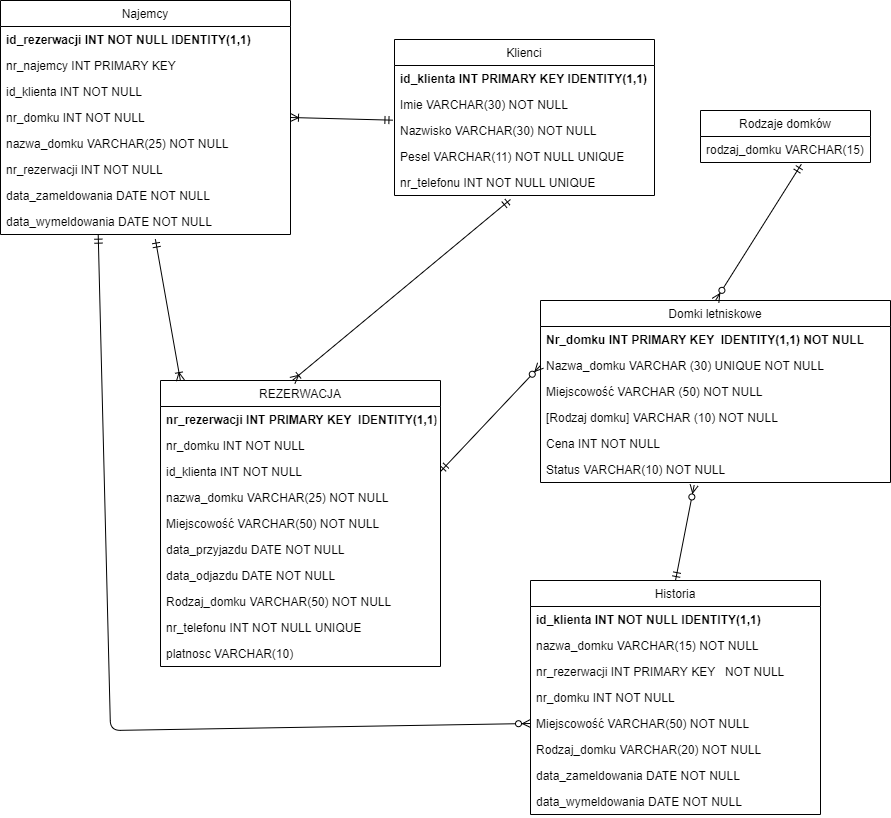

The diagram above was exported from draw.io. Its source (the exported page's mxGraphModel, read from the mxfile embedded in the PNG):
<mxGraphModel dx="1157" dy="644" grid="1" gridSize="10" guides="1" tooltips="1" connect="1" arrows="1" fold="1" page="1" pageScale="1" pageWidth="827" pageHeight="1169" math="0" shadow="0">
  <root>
    <mxCell id="0" />
    <mxCell id="1" parent="0" />
    <mxCell id="HuNHBbTck6cfsTBATbi0-1" value="Domki letniskowe" style="swimlane;fontStyle=0;childLayout=stackLayout;horizontal=1;startSize=26;fillColor=none;horizontalStack=0;resizeParent=1;resizeParentMax=0;resizeLast=0;collapsible=1;marginBottom=0;" parent="1" vertex="1">
      <mxGeometry x="560" y="320" width="350" height="182" as="geometry" />
    </mxCell>
    <mxCell id="HuNHBbTck6cfsTBATbi0-2" value="Nr_domku INT PRIMARY KEY  IDENTITY(1,1) NOT NULL" style="text;strokeColor=none;fillColor=none;align=left;verticalAlign=top;spacingLeft=4;spacingRight=4;overflow=hidden;rotatable=0;points=[[0,0.5],[1,0.5]];portConstraint=eastwest;fontStyle=1" parent="HuNHBbTck6cfsTBATbi0-1" vertex="1">
      <mxGeometry y="26" width="350" height="26" as="geometry" />
    </mxCell>
    <mxCell id="HuNHBbTck6cfsTBATbi0-3" value="Nazwa_domku VARCHAR (30) UNIQUE NOT NULL" style="text;strokeColor=none;fillColor=none;align=left;verticalAlign=top;spacingLeft=4;spacingRight=4;overflow=hidden;rotatable=0;points=[[0,0.5],[1,0.5]];portConstraint=eastwest;" parent="HuNHBbTck6cfsTBATbi0-1" vertex="1">
      <mxGeometry y="52" width="350" height="26" as="geometry" />
    </mxCell>
    <mxCell id="HuNHBbTck6cfsTBATbi0-7" value="Miejscowość VARCHAR (50) NOT NULL" style="text;strokeColor=none;fillColor=none;align=left;verticalAlign=top;spacingLeft=4;spacingRight=4;overflow=hidden;rotatable=0;points=[[0,0.5],[1,0.5]];portConstraint=eastwest;" parent="HuNHBbTck6cfsTBATbi0-1" vertex="1">
      <mxGeometry y="78" width="350" height="26" as="geometry" />
    </mxCell>
    <mxCell id="HuNHBbTck6cfsTBATbi0-4" value="[Rodzaj domku] VARCHAR (10) NOT NULL" style="text;strokeColor=none;fillColor=none;align=left;verticalAlign=top;spacingLeft=4;spacingRight=4;overflow=hidden;rotatable=0;points=[[0,0.5],[1,0.5]];portConstraint=eastwest;" parent="HuNHBbTck6cfsTBATbi0-1" vertex="1">
      <mxGeometry y="104" width="350" height="26" as="geometry" />
    </mxCell>
    <mxCell id="HuNHBbTck6cfsTBATbi0-6" value="Cena INT NOT NULL" style="text;strokeColor=none;fillColor=none;align=left;verticalAlign=top;spacingLeft=4;spacingRight=4;overflow=hidden;rotatable=0;points=[[0,0.5],[1,0.5]];portConstraint=eastwest;" parent="HuNHBbTck6cfsTBATbi0-1" vertex="1">
      <mxGeometry y="130" width="350" height="26" as="geometry" />
    </mxCell>
    <mxCell id="HuNHBbTck6cfsTBATbi0-60" value="Status VARCHAR(10) NOT NULL" style="text;strokeColor=none;fillColor=none;align=left;verticalAlign=top;spacingLeft=4;spacingRight=4;overflow=hidden;rotatable=0;points=[[0,0.5],[1,0.5]];portConstraint=eastwest;" parent="HuNHBbTck6cfsTBATbi0-1" vertex="1">
      <mxGeometry y="156" width="350" height="26" as="geometry" />
    </mxCell>
    <mxCell id="HuNHBbTck6cfsTBATbi0-8" value="Klienci" style="swimlane;fontStyle=0;childLayout=stackLayout;horizontal=1;startSize=26;fillColor=none;horizontalStack=0;resizeParent=1;resizeParentMax=0;resizeLast=0;collapsible=1;marginBottom=0;" parent="1" vertex="1">
      <mxGeometry x="414" y="59" width="260" height="156" as="geometry" />
    </mxCell>
    <mxCell id="HuNHBbTck6cfsTBATbi0-9" value="id_klienta INT PRIMARY KEY IDENTITY(1,1)" style="text;strokeColor=none;fillColor=none;align=left;verticalAlign=top;spacingLeft=4;spacingRight=4;overflow=hidden;rotatable=0;points=[[0,0.5],[1,0.5]];portConstraint=eastwest;fontStyle=1" parent="HuNHBbTck6cfsTBATbi0-8" vertex="1">
      <mxGeometry y="26" width="260" height="26" as="geometry" />
    </mxCell>
    <mxCell id="HuNHBbTck6cfsTBATbi0-10" value="Imie VARCHAR(30) NOT NULL" style="text;strokeColor=none;fillColor=none;align=left;verticalAlign=top;spacingLeft=4;spacingRight=4;overflow=hidden;rotatable=0;points=[[0,0.5],[1,0.5]];portConstraint=eastwest;" parent="HuNHBbTck6cfsTBATbi0-8" vertex="1">
      <mxGeometry y="52" width="260" height="26" as="geometry" />
    </mxCell>
    <mxCell id="HuNHBbTck6cfsTBATbi0-11" value="Nazwisko VARCHAR(30) NOT NULL &#10;" style="text;strokeColor=none;fillColor=none;align=left;verticalAlign=top;spacingLeft=4;spacingRight=4;overflow=hidden;rotatable=0;points=[[0,0.5],[1,0.5]];portConstraint=eastwest;" parent="HuNHBbTck6cfsTBATbi0-8" vertex="1">
      <mxGeometry y="78" width="260" height="26" as="geometry" />
    </mxCell>
    <mxCell id="HuNHBbTck6cfsTBATbi0-12" value="Pesel VARCHAR(11) NOT NULL UNIQUE" style="text;strokeColor=none;fillColor=none;align=left;verticalAlign=top;spacingLeft=4;spacingRight=4;overflow=hidden;rotatable=0;points=[[0,0.5],[1,0.5]];portConstraint=eastwest;" parent="HuNHBbTck6cfsTBATbi0-8" vertex="1">
      <mxGeometry y="104" width="260" height="26" as="geometry" />
    </mxCell>
    <mxCell id="HuNHBbTck6cfsTBATbi0-13" value="nr_telefonu INT NOT NULL UNIQUE" style="text;strokeColor=none;fillColor=none;align=left;verticalAlign=top;spacingLeft=4;spacingRight=4;overflow=hidden;rotatable=0;points=[[0,0.5],[1,0.5]];portConstraint=eastwest;" parent="HuNHBbTck6cfsTBATbi0-8" vertex="1">
      <mxGeometry y="130" width="260" height="26" as="geometry" />
    </mxCell>
    <mxCell id="HuNHBbTck6cfsTBATbi0-14" value="REZERWACJA" style="swimlane;fontStyle=0;childLayout=stackLayout;horizontal=1;startSize=26;fillColor=none;horizontalStack=0;resizeParent=1;resizeParentMax=0;resizeLast=0;collapsible=1;marginBottom=0;" parent="1" vertex="1">
      <mxGeometry x="180" y="400" width="280" height="286" as="geometry" />
    </mxCell>
    <mxCell id="HuNHBbTck6cfsTBATbi0-15" value="nr_rezerwacji INT PRIMARY KEY  IDENTITY(1,1)" style="text;strokeColor=none;fillColor=none;align=left;verticalAlign=top;spacingLeft=4;spacingRight=4;overflow=hidden;rotatable=0;points=[[0,0.5],[1,0.5]];portConstraint=eastwest;fontStyle=1" parent="HuNHBbTck6cfsTBATbi0-14" vertex="1">
      <mxGeometry y="26" width="280" height="26" as="geometry" />
    </mxCell>
    <mxCell id="HuNHBbTck6cfsTBATbi0-16" value="nr_domku INT NOT NULL" style="text;strokeColor=none;fillColor=none;align=left;verticalAlign=top;spacingLeft=4;spacingRight=4;overflow=hidden;rotatable=0;points=[[0,0.5],[1,0.5]];portConstraint=eastwest;" parent="HuNHBbTck6cfsTBATbi0-14" vertex="1">
      <mxGeometry y="52" width="280" height="26" as="geometry" />
    </mxCell>
    <mxCell id="HuNHBbTck6cfsTBATbi0-17" value="id_klienta INT NOT NULL" style="text;strokeColor=none;fillColor=none;align=left;verticalAlign=top;spacingLeft=4;spacingRight=4;overflow=hidden;rotatable=0;points=[[0,0.5],[1,0.5]];portConstraint=eastwest;" parent="HuNHBbTck6cfsTBATbi0-14" vertex="1">
      <mxGeometry y="78" width="280" height="26" as="geometry" />
    </mxCell>
    <mxCell id="HuNHBbTck6cfsTBATbi0-19" value="nazwa_domku VARCHAR(25) NOT NULL" style="text;strokeColor=none;fillColor=none;align=left;verticalAlign=top;spacingLeft=4;spacingRight=4;overflow=hidden;rotatable=0;points=[[0,0.5],[1,0.5]];portConstraint=eastwest;" parent="HuNHBbTck6cfsTBATbi0-14" vertex="1">
      <mxGeometry y="104" width="280" height="26" as="geometry" />
    </mxCell>
    <mxCell id="HuNHBbTck6cfsTBATbi0-20" value="Miejscowość VARCHAR(50) NOT NULL" style="text;strokeColor=none;fillColor=none;align=left;verticalAlign=top;spacingLeft=4;spacingRight=4;overflow=hidden;rotatable=0;points=[[0,0.5],[1,0.5]];portConstraint=eastwest;" parent="HuNHBbTck6cfsTBATbi0-14" vertex="1">
      <mxGeometry y="130" width="280" height="26" as="geometry" />
    </mxCell>
    <mxCell id="HuNHBbTck6cfsTBATbi0-18" value="data_przyjazdu DATE NOT NULL" style="text;strokeColor=none;fillColor=none;align=left;verticalAlign=top;spacingLeft=4;spacingRight=4;overflow=hidden;rotatable=0;points=[[0,0.5],[1,0.5]];portConstraint=eastwest;" parent="HuNHBbTck6cfsTBATbi0-14" vertex="1">
      <mxGeometry y="156" width="280" height="26" as="geometry" />
    </mxCell>
    <mxCell id="HuNHBbTck6cfsTBATbi0-21" value="data_odjazdu DATE NOT NULL" style="text;strokeColor=none;fillColor=none;align=left;verticalAlign=top;spacingLeft=4;spacingRight=4;overflow=hidden;rotatable=0;points=[[0,0.5],[1,0.5]];portConstraint=eastwest;" parent="HuNHBbTck6cfsTBATbi0-14" vertex="1">
      <mxGeometry y="182" width="280" height="26" as="geometry" />
    </mxCell>
    <mxCell id="LmehURU_et87-hcIzCft-2" value="Rodzaj_domku VARCHAR(50) NOT NULL" style="text;strokeColor=none;fillColor=none;align=left;verticalAlign=top;spacingLeft=4;spacingRight=4;overflow=hidden;rotatable=0;points=[[0,0.5],[1,0.5]];portConstraint=eastwest;" vertex="1" parent="HuNHBbTck6cfsTBATbi0-14">
      <mxGeometry y="208" width="280" height="26" as="geometry" />
    </mxCell>
    <mxCell id="HuNHBbTck6cfsTBATbi0-22" value="nr_telefonu INT NOT NULL UNIQUE" style="text;strokeColor=none;fillColor=none;align=left;verticalAlign=top;spacingLeft=4;spacingRight=4;overflow=hidden;rotatable=0;points=[[0,0.5],[1,0.5]];portConstraint=eastwest;" parent="HuNHBbTck6cfsTBATbi0-14" vertex="1">
      <mxGeometry y="234" width="280" height="26" as="geometry" />
    </mxCell>
    <mxCell id="LmehURU_et87-hcIzCft-3" value="platnosc VARCHAR(10)" style="text;strokeColor=none;fillColor=none;align=left;verticalAlign=top;spacingLeft=4;spacingRight=4;overflow=hidden;rotatable=0;points=[[0,0.5],[1,0.5]];portConstraint=eastwest;" vertex="1" parent="HuNHBbTck6cfsTBATbi0-14">
      <mxGeometry y="260" width="280" height="26" as="geometry" />
    </mxCell>
    <mxCell id="HuNHBbTck6cfsTBATbi0-35" value="Rodzaje domków" style="swimlane;fontStyle=0;childLayout=stackLayout;horizontal=1;startSize=26;fillColor=none;horizontalStack=0;resizeParent=1;resizeParentMax=0;resizeLast=0;collapsible=1;marginBottom=0;" parent="1" vertex="1">
      <mxGeometry x="720" y="130" width="170" height="52" as="geometry" />
    </mxCell>
    <mxCell id="HuNHBbTck6cfsTBATbi0-38" value="rodzaj_domku VARCHAR(15)&#10;" style="text;strokeColor=none;fillColor=none;align=left;verticalAlign=top;spacingLeft=4;spacingRight=4;overflow=hidden;rotatable=0;points=[[0,0.5],[1,0.5]];portConstraint=eastwest;" parent="HuNHBbTck6cfsTBATbi0-35" vertex="1">
      <mxGeometry y="26" width="170" height="26" as="geometry" />
    </mxCell>
    <mxCell id="HuNHBbTck6cfsTBATbi0-41" value="Historia" style="swimlane;fontStyle=0;childLayout=stackLayout;horizontal=1;startSize=26;fillColor=none;horizontalStack=0;resizeParent=1;resizeParentMax=0;resizeLast=0;collapsible=1;marginBottom=0;" parent="1" vertex="1">
      <mxGeometry x="550" y="600" width="290" height="234" as="geometry" />
    </mxCell>
    <mxCell id="HuNHBbTck6cfsTBATbi0-42" value="id_klienta INT NOT NULL IDENTITY(1,1)" style="text;strokeColor=none;fillColor=none;align=left;verticalAlign=top;spacingLeft=4;spacingRight=4;overflow=hidden;rotatable=0;points=[[0,0.5],[1,0.5]];portConstraint=eastwest;fontStyle=1" parent="HuNHBbTck6cfsTBATbi0-41" vertex="1">
      <mxGeometry y="26" width="290" height="26" as="geometry" />
    </mxCell>
    <mxCell id="HuNHBbTck6cfsTBATbi0-43" value="nazwa_domku VARCHAR(15) NOT NULL" style="text;strokeColor=none;fillColor=none;align=left;verticalAlign=top;spacingLeft=4;spacingRight=4;overflow=hidden;rotatable=0;points=[[0,0.5],[1,0.5]];portConstraint=eastwest;" parent="HuNHBbTck6cfsTBATbi0-41" vertex="1">
      <mxGeometry y="52" width="290" height="26" as="geometry" />
    </mxCell>
    <mxCell id="HuNHBbTck6cfsTBATbi0-44" value="nr_rezerwacji INT PRIMARY KEY   NOT NULL" style="text;strokeColor=none;fillColor=none;align=left;verticalAlign=top;spacingLeft=4;spacingRight=4;overflow=hidden;rotatable=0;points=[[0,0.5],[1,0.5]];portConstraint=eastwest;" parent="HuNHBbTck6cfsTBATbi0-41" vertex="1">
      <mxGeometry y="78" width="290" height="26" as="geometry" />
    </mxCell>
    <mxCell id="HuNHBbTck6cfsTBATbi0-45" value="nr_domku INT NOT NULL" style="text;strokeColor=none;fillColor=none;align=left;verticalAlign=top;spacingLeft=4;spacingRight=4;overflow=hidden;rotatable=0;points=[[0,0.5],[1,0.5]];portConstraint=eastwest;" parent="HuNHBbTck6cfsTBATbi0-41" vertex="1">
      <mxGeometry y="104" width="290" height="26" as="geometry" />
    </mxCell>
    <mxCell id="HuNHBbTck6cfsTBATbi0-46" value="Miejscowość VARCHAR(50) NOT NULL" style="text;strokeColor=none;fillColor=none;align=left;verticalAlign=top;spacingLeft=4;spacingRight=4;overflow=hidden;rotatable=0;points=[[0,0.5],[1,0.5]];portConstraint=eastwest;" parent="HuNHBbTck6cfsTBATbi0-41" vertex="1">
      <mxGeometry y="130" width="290" height="26" as="geometry" />
    </mxCell>
    <mxCell id="HuNHBbTck6cfsTBATbi0-47" value="Rodzaj_domku VARCHAR(20) NOT NULL" style="text;strokeColor=none;fillColor=none;align=left;verticalAlign=top;spacingLeft=4;spacingRight=4;overflow=hidden;rotatable=0;points=[[0,0.5],[1,0.5]];portConstraint=eastwest;" parent="HuNHBbTck6cfsTBATbi0-41" vertex="1">
      <mxGeometry y="156" width="290" height="26" as="geometry" />
    </mxCell>
    <mxCell id="HuNHBbTck6cfsTBATbi0-48" value="data_zameldowania DATE NOT NULL" style="text;strokeColor=none;fillColor=none;align=left;verticalAlign=top;spacingLeft=4;spacingRight=4;overflow=hidden;rotatable=0;points=[[0,0.5],[1,0.5]];portConstraint=eastwest;" parent="HuNHBbTck6cfsTBATbi0-41" vertex="1">
      <mxGeometry y="182" width="290" height="26" as="geometry" />
    </mxCell>
    <mxCell id="HuNHBbTck6cfsTBATbi0-49" value="data_wymeldowania DATE NOT NULL" style="text;strokeColor=none;fillColor=none;align=left;verticalAlign=top;spacingLeft=4;spacingRight=4;overflow=hidden;rotatable=0;points=[[0,0.5],[1,0.5]];portConstraint=eastwest;" parent="HuNHBbTck6cfsTBATbi0-41" vertex="1">
      <mxGeometry y="208" width="290" height="26" as="geometry" />
    </mxCell>
    <mxCell id="HuNHBbTck6cfsTBATbi0-23" value="Najemcy" style="swimlane;fontStyle=0;childLayout=stackLayout;horizontal=1;startSize=26;fillColor=none;horizontalStack=0;resizeParent=1;resizeParentMax=0;resizeLast=0;collapsible=1;marginBottom=0;" parent="1" vertex="1">
      <mxGeometry x="20" y="20" width="290" height="234" as="geometry" />
    </mxCell>
    <mxCell id="HuNHBbTck6cfsTBATbi0-29" value="id_rezerwacji INT NOT NULL IDENTITY(1,1)" style="text;strokeColor=none;fillColor=none;align=left;verticalAlign=top;spacingLeft=4;spacingRight=4;overflow=hidden;rotatable=0;points=[[0,0.5],[1,0.5]];portConstraint=eastwest;fontStyle=1" parent="HuNHBbTck6cfsTBATbi0-23" vertex="1">
      <mxGeometry y="26" width="290" height="26" as="geometry" />
    </mxCell>
    <mxCell id="HuNHBbTck6cfsTBATbi0-24" value="nr_najemcy INT PRIMARY KEY" style="text;strokeColor=none;fillColor=none;align=left;verticalAlign=top;spacingLeft=4;spacingRight=4;overflow=hidden;rotatable=0;points=[[0,0.5],[1,0.5]];portConstraint=eastwest;" parent="HuNHBbTck6cfsTBATbi0-23" vertex="1">
      <mxGeometry y="52" width="290" height="26" as="geometry" />
    </mxCell>
    <mxCell id="HuNHBbTck6cfsTBATbi0-30" value="id_klienta INT NOT NULL" style="text;strokeColor=none;fillColor=none;align=left;verticalAlign=top;spacingLeft=4;spacingRight=4;overflow=hidden;rotatable=0;points=[[0,0.5],[1,0.5]];portConstraint=eastwest;" parent="HuNHBbTck6cfsTBATbi0-23" vertex="1">
      <mxGeometry y="78" width="290" height="26" as="geometry" />
    </mxCell>
    <mxCell id="HuNHBbTck6cfsTBATbi0-31" value="nr_domku INT NOT NULL" style="text;strokeColor=none;fillColor=none;align=left;verticalAlign=top;spacingLeft=4;spacingRight=4;overflow=hidden;rotatable=0;points=[[0,0.5],[1,0.5]];portConstraint=eastwest;" parent="HuNHBbTck6cfsTBATbi0-23" vertex="1">
      <mxGeometry y="104" width="290" height="26" as="geometry" />
    </mxCell>
    <mxCell id="HuNHBbTck6cfsTBATbi0-32" value="nazwa_domku VARCHAR(25) NOT NULL" style="text;strokeColor=none;fillColor=none;align=left;verticalAlign=top;spacingLeft=4;spacingRight=4;overflow=hidden;rotatable=0;points=[[0,0.5],[1,0.5]];portConstraint=eastwest;" parent="HuNHBbTck6cfsTBATbi0-23" vertex="1">
      <mxGeometry y="130" width="290" height="26" as="geometry" />
    </mxCell>
    <mxCell id="HuNHBbTck6cfsTBATbi0-33" value="nr_rezerwacji INT NOT NULL" style="text;strokeColor=none;fillColor=none;align=left;verticalAlign=top;spacingLeft=4;spacingRight=4;overflow=hidden;rotatable=0;points=[[0,0.5],[1,0.5]];portConstraint=eastwest;" parent="HuNHBbTck6cfsTBATbi0-23" vertex="1">
      <mxGeometry y="156" width="290" height="26" as="geometry" />
    </mxCell>
    <mxCell id="HuNHBbTck6cfsTBATbi0-34" value="data_zameldowania DATE NOT NULL" style="text;strokeColor=none;fillColor=none;align=left;verticalAlign=top;spacingLeft=4;spacingRight=4;overflow=hidden;rotatable=0;points=[[0,0.5],[1,0.5]];portConstraint=eastwest;" parent="HuNHBbTck6cfsTBATbi0-23" vertex="1">
      <mxGeometry y="182" width="290" height="26" as="geometry" />
    </mxCell>
    <mxCell id="LmehURU_et87-hcIzCft-4" value="data_wymeldowania DATE NOT NULL" style="text;strokeColor=none;fillColor=none;align=left;verticalAlign=top;spacingLeft=4;spacingRight=4;overflow=hidden;rotatable=0;points=[[0,0.5],[1,0.5]];portConstraint=eastwest;" vertex="1" parent="HuNHBbTck6cfsTBATbi0-23">
      <mxGeometry y="208" width="290" height="26" as="geometry" />
    </mxCell>
    <mxCell id="LmehURU_et87-hcIzCft-7" value="" style="fontSize=12;html=1;endArrow=ERzeroToMany;startArrow=ERmandOne;verticalAlign=middle;exitX=0.593;exitY=1.069;exitDx=0;exitDy=0;exitPerimeter=0;rounded=1;entryX=0.5;entryY=0;entryDx=0;entryDy=0;" edge="1" parent="1" source="HuNHBbTck6cfsTBATbi0-38" target="HuNHBbTck6cfsTBATbi0-1">
      <mxGeometry width="100" height="100" relative="1" as="geometry">
        <mxPoint x="460" y="180" as="sourcePoint" />
        <mxPoint x="560" y="180" as="targetPoint" />
      </mxGeometry>
    </mxCell>
    <mxCell id="LmehURU_et87-hcIzCft-8" value="" style="fontSize=12;html=1;endArrow=ERzeroToMany;startArrow=ERmandOne;verticalAlign=middle;exitX=1;exitY=0.5;exitDx=0;exitDy=0;rounded=1;entryX=0;entryY=0.5;entryDx=0;entryDy=0;" edge="1" parent="1" source="HuNHBbTck6cfsTBATbi0-17" target="HuNHBbTck6cfsTBATbi0-3">
      <mxGeometry width="100" height="100" relative="1" as="geometry">
        <mxPoint x="524.81" y="133.79399999999998" as="sourcePoint" />
        <mxPoint x="525" y="250" as="targetPoint" />
      </mxGeometry>
    </mxCell>
    <mxCell id="LmehURU_et87-hcIzCft-9" value="" style="fontSize=12;html=1;endArrow=ERoneToMany;startArrow=ERmandOne;strokeColor=#000000;verticalAlign=middle;exitX=0.446;exitY=1.154;exitDx=0;exitDy=0;exitPerimeter=0;entryX=0.471;entryY=0;entryDx=0;entryDy=0;entryPerimeter=0;" edge="1" parent="1" source="HuNHBbTck6cfsTBATbi0-13" target="HuNHBbTck6cfsTBATbi0-14">
      <mxGeometry width="100" height="100" relative="1" as="geometry">
        <mxPoint x="360" y="260" as="sourcePoint" />
        <mxPoint x="460" y="160" as="targetPoint" />
      </mxGeometry>
    </mxCell>
    <mxCell id="LmehURU_et87-hcIzCft-10" value="" style="fontSize=12;html=1;endArrow=ERoneToMany;startArrow=ERmandOne;strokeColor=#000000;verticalAlign=middle;exitX=-0.006;exitY=0.103;exitDx=0;exitDy=0;exitPerimeter=0;entryX=1;entryY=0.5;entryDx=0;entryDy=0;" edge="1" parent="1" source="HuNHBbTck6cfsTBATbi0-11" target="HuNHBbTck6cfsTBATbi0-31">
      <mxGeometry width="100" height="100" relative="1" as="geometry">
        <mxPoint x="515.96" y="200.00400000000002" as="sourcePoint" />
        <mxPoint x="481.8800000000001" y="430" as="targetPoint" />
      </mxGeometry>
    </mxCell>
    <mxCell id="LmehURU_et87-hcIzCft-11" value="" style="fontSize=12;html=1;endArrow=ERoneToMany;startArrow=ERmandOne;strokeColor=#000000;verticalAlign=middle;exitX=0.534;exitY=1.179;exitDx=0;exitDy=0;exitPerimeter=0;entryX=0.071;entryY=0;entryDx=0;entryDy=0;entryPerimeter=0;" edge="1" parent="1" source="LmehURU_et87-hcIzCft-4" target="HuNHBbTck6cfsTBATbi0-14">
      <mxGeometry width="100" height="100" relative="1" as="geometry">
        <mxPoint x="485.96000000000004" y="229.00400000000002" as="sourcePoint" />
        <mxPoint x="481.8800000000001" y="430" as="targetPoint" />
      </mxGeometry>
    </mxCell>
    <mxCell id="LmehURU_et87-hcIzCft-13" value="" style="fontSize=12;html=1;endArrow=ERzeroToMany;startArrow=ERmandOne;verticalAlign=middle;exitX=0.5;exitY=0;exitDx=0;exitDy=0;rounded=1;entryX=0.439;entryY=1.103;entryDx=0;entryDy=0;entryPerimeter=0;" edge="1" parent="1" source="HuNHBbTck6cfsTBATbi0-41" target="HuNHBbTck6cfsTBATbi0-60">
      <mxGeometry width="100" height="100" relative="1" as="geometry">
        <mxPoint x="460" y="551" as="sourcePoint" />
        <mxPoint x="650" y="405" as="targetPoint" />
      </mxGeometry>
    </mxCell>
    <mxCell id="LmehURU_et87-hcIzCft-14" value="" style="fontSize=12;html=1;endArrow=ERzeroToMany;startArrow=ERmandOne;verticalAlign=middle;exitX=0.337;exitY=1.026;exitDx=0;exitDy=0;rounded=1;entryX=0;entryY=0.5;entryDx=0;entryDy=0;exitPerimeter=0;" edge="1" parent="1" source="LmehURU_et87-hcIzCft-4" target="HuNHBbTck6cfsTBATbi0-46">
      <mxGeometry width="100" height="100" relative="1" as="geometry">
        <mxPoint x="795" y="610" as="sourcePoint" />
        <mxPoint x="803.6499999999999" y="524.6780000000001" as="targetPoint" />
        <Array as="points">
          <mxPoint x="130" y="750" />
        </Array>
      </mxGeometry>
    </mxCell>
  </root>
</mxGraphModel>